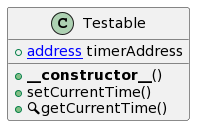

The diagram above was rendered by PlantUML. Its source (embedded in the PNG):
@startuml
' -- generated by: https://marketplace.visualstudio.com/items?itemName=tintinweb.solidity-visual-auditor
'
' -- for auto-render install: https://marketplace.visualstudio.com/items?itemName=jebbs.plantuml
' -- options --



' -- classes --


class Testable {
    ' -- inheritance --

    ' -- usingFor --

    ' -- vars --
	+[[address]] timerAddress

    ' -- methods --
	+**__constructor__**()
	+setCurrentTime()
	+🔍getCurrentTime()

}
' -- inheritance / usingFor --
@enduml